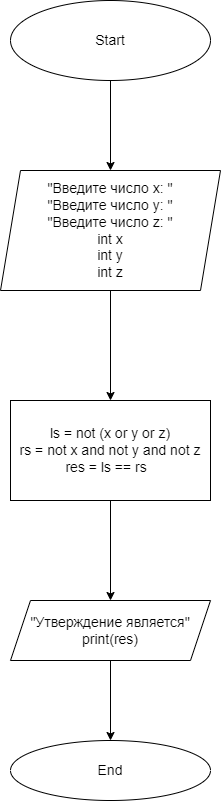

The diagram above was exported from draw.io. Its source (the exported page's mxGraphModel, read from the mxfile embedded in the PNG):
<mxGraphModel dx="893" dy="565" grid="1" gridSize="10" guides="1" tooltips="1" connect="1" arrows="1" fold="1" page="1" pageScale="1" pageWidth="827" pageHeight="1169" math="0" shadow="0">
  <root>
    <mxCell id="0" />
    <mxCell id="1" parent="0" />
    <mxCell id="4" value="" style="edgeStyle=none;html=1;fontSize=14;" edge="1" parent="1" source="2" target="3">
      <mxGeometry relative="1" as="geometry" />
    </mxCell>
    <mxCell id="2" value="&lt;font style=&quot;font-size: 14px&quot;&gt;Start&lt;/font&gt;" style="ellipse;whiteSpace=wrap;html=1;" vertex="1" parent="1">
      <mxGeometry x="320" y="40" width="200" height="80" as="geometry" />
    </mxCell>
    <mxCell id="6" value="" style="edgeStyle=none;html=1;fontSize=14;" edge="1" parent="1" source="3" target="5">
      <mxGeometry relative="1" as="geometry" />
    </mxCell>
    <mxCell id="3" value="&lt;font style=&quot;font-size: 14px&quot;&gt;&quot;Введите число x: &quot;&lt;br&gt;&quot;Введите число y: &quot;&lt;br&gt;&quot;Введите число z: &quot;&lt;br&gt;int x&lt;br&gt;int y&lt;br&gt;int z&lt;/font&gt;" style="shape=parallelogram;perimeter=parallelogramPerimeter;whiteSpace=wrap;html=1;fixedSize=1;" vertex="1" parent="1">
      <mxGeometry x="310" y="210" width="220" height="120" as="geometry" />
    </mxCell>
    <mxCell id="8" value="" style="edgeStyle=none;html=1;fontSize=14;" edge="1" parent="1" source="5" target="7">
      <mxGeometry relative="1" as="geometry" />
    </mxCell>
    <mxCell id="5" value="&lt;font style=&quot;font-size: 14px&quot;&gt;ls = not (x or y or z)&lt;br&gt;rs = not x and not y and not z&lt;br&gt;res = ls == rs&amp;nbsp;&amp;nbsp;&lt;/font&gt;" style="whiteSpace=wrap;html=1;" vertex="1" parent="1">
      <mxGeometry x="320" y="440" width="200" height="100" as="geometry" />
    </mxCell>
    <mxCell id="10" value="" style="edgeStyle=none;html=1;fontSize=14;" edge="1" parent="1" source="7" target="9">
      <mxGeometry relative="1" as="geometry" />
    </mxCell>
    <mxCell id="7" value="&lt;font style=&quot;font-size: 14px&quot;&gt;&quot;Утверждение является&quot;&lt;br&gt;print(res)&lt;/font&gt;" style="shape=parallelogram;perimeter=parallelogramPerimeter;whiteSpace=wrap;html=1;fixedSize=1;" vertex="1" parent="1">
      <mxGeometry x="320" y="640" width="200" height="60" as="geometry" />
    </mxCell>
    <mxCell id="9" value="&lt;font style=&quot;font-size: 14px&quot;&gt;End&lt;/font&gt;" style="ellipse;whiteSpace=wrap;html=1;" vertex="1" parent="1">
      <mxGeometry x="320" y="780" width="200" height="60" as="geometry" />
    </mxCell>
  </root>
</mxGraphModel>